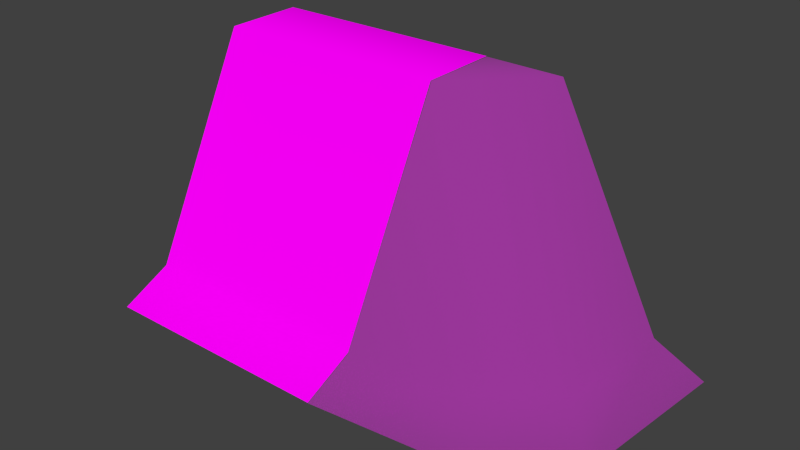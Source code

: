 # Source: plantilla_paret.blend  (saved by Blender 2.83.19; exported with 4.5.12 LTS)
import bpy
from mathutils import Matrix  # noqa: F401  (used for matrix-valued properties, if any)

bpy.ops.wm.read_factory_settings(use_empty=True)
scene = bpy.context.scene
scene.name = 'Scene'

# ---- collections
col_colecci_n_1 = bpy.data.collections.new('Colección 1'); scene.collection.children.link(col_colecci_n_1)

# ---- images (referenced by path relative to the original .blend; pixels are not part of the script)
import os
ASSET_DIR = os.environ.get("B2B_ASSET_DIR", "")  # directory of the original .blend (textures are referenced by path, not embedded)
HERE = os.path.dirname(os.path.abspath(__file__))  # packed textures are extracted next to this script under _unpacked/

def load_image(name, relpath, width, height, colorspace="sRGB"):
    """Load a texture the original file referenced (path relative to the .blend, or extracted next to this script)."""
    p = next((c for c in (os.path.join(HERE, relpath), os.path.join(ASSET_DIR, relpath)) if relpath and os.path.exists(c)), "")
    if p:
        img = bpy.data.images.load(p, check_existing=True)
        img.name = name
    else:  # same state as the original file: an image datablock whose file is absent (Cycles renders it pink)
        img = bpy.data.images.new(name, width, height)
        img.source = "FILE"
        img.filepath = "//" + (relpath or name)
    img.colorspace_settings.name = colorspace
    return img
img_wall01_d_png_002 = load_image('wall01_d.png.002', 'wall01_d.png', 1024, 1024, 'sRGB')
img_wall01_d_png_004 = load_image('wall01_d.png.004', 'wall01_d.png', 1024, 1024, 'sRGB')
img_wall01_d_png_005 = load_image('wall01_d.png.005', 'wall01_d.png', 1024, 1024, 'Non-Color')

# ---- materials (node trees are filled in below, after node groups)
mat_wall01_d_001 = bpy.data.materials.new('wall01_d.001')
mat_wall01_d_001.use_transparent_shadow = False
mat_wall01_d_001.diffuse_color = (0.7843, 0.7843, 0.7843, 1.0)
mat_wall01_d_001.roughness = 1.0
mat_wall01_d_001.specular_intensity = 0.0
mat_wall01_d_002 = bpy.data.materials.new('wall01_d.002')
mat_wall01_d_002.use_transparent_shadow = False
mat_wall01_d_002.diffuse_color = (0.7843, 0.7843, 0.7843, 1.0)
mat_wall01_d_002.roughness = 1.0
mat_wall01_d_002.specular_intensity = 0.0

# ---- material node trees
mat_wall01_d_001.use_nodes = True; mat_wall01_d_001.node_tree.nodes.clear()
_N = mat_wall01_d_001.node_tree.nodes; _L = mat_wall01_d_001.node_tree.links
n0 = _N.new('ShaderNodeBsdfPrincipled'); n0.name = 'Principled BSDF'; n0.location = (10, 300)
n0.distribution = 'GGX'
n0.subsurface_method = 'BURLEY'
n0.inputs[2].default_value = 0.0
n0.inputs[3].default_value = 1.45
n0.inputs[13].default_value = 0.0
n0.inputs[27].default_value = (0.0, 0.0, 0.0, 1.0)
n0.inputs[28].default_value = 1.0
n1 = _N.new('ShaderNodeOutputMaterial'); n1.name = 'Material Output'; n1.location = (300, 300)
n2 = _N.new('ShaderNodeTexImage'); n2.name = 'Imagen'; n2.location = (-478, 153)
n2.image = img_wall01_d_png_002
n2.interpolation = 'Closest'
_L.new(n0.outputs[0], n1.inputs[0])
_L.new(n2.outputs[0], n0.inputs[0])
n1.is_active_output = True
mat_wall01_d_002.use_nodes = True; mat_wall01_d_002.node_tree.nodes.clear()
_N = mat_wall01_d_002.node_tree.nodes; _L = mat_wall01_d_002.node_tree.links
n0 = _N.new('ShaderNodeBsdfPrincipled'); n0.name = 'Principled BSDF'; n0.location = (10, 300)
n0.distribution = 'GGX'
n0.subsurface_method = 'BURLEY'
n0.inputs[2].default_value = 1.0
n0.inputs[3].default_value = 1.45
n0.inputs[13].default_value = 0.0
n0.inputs[27].default_value = (0.0, 0.0, 0.0, 1.0)
n0.inputs[28].default_value = 1.0
n1 = _N.new('ShaderNodeOutputMaterial'); n1.name = 'Material Output'; n1.location = (300, 300)
n2 = _N.new('ShaderNodeTexImage'); n2.name = 'Imagen'; n2.location = (-300, 600)
n2.image = img_wall01_d_png_004
n2.interpolation = 'Closest'
n3 = _N.new('ShaderNodeTexImage'); n3.name = 'Imagen.001'; n3.location = (-300, 0)
n3.image = img_wall01_d_png_005
n3.interpolation = 'Closest'
_L.new(n0.outputs[0], n1.inputs[0])
_L.new(n2.outputs[0], n0.inputs[0])
_L.new(n3.outputs[0], n0.inputs[4])
n1.is_active_output = True

# ---- world
world_world = bpy.data.worlds.new('World'); scene.world = world_world
world_world.color = (0.05088, 0.05088, 0.05088)
world_world.use_sun_shadow = False
world_world.sun_shadow_jitter_overblur = 0.0
world_world.cycles.sampling_method = 'MANUAL'
world_world.cycles.sample_map_resolution = 256

# ---- meshes
me_polygon6_001 = bpy.data.meshes.new('polygon6.001')
me_polygon6_001.from_pydata([(1.25, 1.025, -2.803), (1.5, 1.025, -2.803), (1.25, 1.249, -2.917), (1.5, 1.249, -2.917), (1.25, 1.25, -3.0), (1.5, 1.25, -3.0), (1.25, 1.0, -2.75), (1.5, 1.0, -2.75), (1.5, 1.025, -2.803), (1.25, 1.025, -2.803)], [], [(0, 1, 2), (1, 3, 2), (2, 3, 4), (3, 5, 4), (6, 7, 8), (8, 9, 6)])
me_polygon6_001.polygons.foreach_set('use_smooth', [True] * 6)
_k = set([(0, 1), (0, 2), (1, 3), (2, 4), (3, 5), (4, 5), (6, 7), (6, 9), (7, 8), (8, 9)])
me_polygon6_001.attributes.new('sharp_edge', 'BOOLEAN', 'EDGE').data.foreach_set('value', [ (min(e.vertices), max(e.vertices)) in _k for e in me_polygon6_001.edges])
_uv = me_polygon6_001.uv_layers.new(name='UVMap')
_uv.uv.foreach_set('vector', [0.0, 0.6047, 0.5, 0.6047, 0.0, 0.9015, 0.5, 0.6047, 0.5, 0.9015, 0.0, 0.9015, 0.0, 0.9015, 0.5, 0.9015, 0.0, 0.9836, 0.5, 0.9015, 0.5, 0.9836, 0.0, 0.9836, 0.0, 0.5108, 0.5, 0.5108, 0.5, 0.6045, 0.5, 0.6045, 0.0, 0.6045, 0.0, 0.5108])
me_polygon6_001.materials.append(mat_wall01_d_001)
me_polygon6_001.use_remesh_fix_poles = True
me_polygon6_001.use_remesh_preserve_attributes = False
me_polygon6_001.use_mirror_vertex_groups = False
me_polygon6_001.update()
me_polygon6_001.normals_split_custom_set([tuple(v) for v in zip(*[iter([-1.415e-08, 0.7187, 0.6953, 0.0, 0.7187, 0.6953, 0.0, 0.8506, 0.5258, 0.0, 0.7187, 0.6953, 0.0, 0.8506, 0.5258, 0.0, 0.8506, 0.5258, 0.0, 0.8506, 0.5258, 0.0, 0.8506, 0.5258, 4.237e-07, 1.0, 1.08e-06, 0.0, 0.8506, 0.5258, -4.257e-07, 1.0, 1.079e-06, 4.237e-07, 1.0, 1.08e-06, 1.289e-07, 0.9047, 0.426, -1.26e-07, 0.9047, 0.426, 1.422e-08, 0.7187, 0.6953, 1.422e-08, 0.7187, 0.6953, 0.0, 0.7187, 0.6953, 1.289e-07, 0.9047, 0.426])] * 3)])
me_polygon6_002 = bpy.data.meshes.new('polygon6.002')
me_polygon6_002.from_pydata([(0.5781, 0.1973, 1.0), (1.0, 4e-06, 1.0), (0.5, 0.1973, 0.125), (0.875, 4e-06, -0.25), (0.0, 0.1973, -0.5), (0.375, 4e-06, -0.875), (-1.0, 0.1973, -0.5781), (-1.0, 4e-06, -1.0), (0.5781, 0.1973, 1.0), (0.5, 0.1973, 0.125), (-0.3398, 1.994, 1.0), (0.0, 0.1973, -0.5), (-1.0, 1.994, 0.3398), (-1.0, 0.1973, -0.5781), (-1.0, 1.994, 0.3398), (-1.0, 2.0, 1.0), (-0.3398, 1.994, 1.0)], [], [(0, 1, 2), (1, 3, 2), (2, 3, 4), (3, 5, 4), (4, 5, 6), (5, 7, 6), (8, 9, 10), (9, 11, 10), (10, 11, 12), (11, 13, 12), (14, 15, 16)])
me_polygon6_002.polygons.foreach_set('use_smooth', [True] * 11)
_k = set([(0, 1), (0, 2), (1, 3), (2, 4), (3, 5), (4, 6), (5, 7), (6, 7), (8, 9), (8, 10), (9, 11), (10, 12), (11, 13), (12, 13), (14, 15), (14, 16), (15, 16)])
me_polygon6_002.attributes.new('sharp_edge', 'BOOLEAN', 'EDGE').data.foreach_set('value', [ (min(e.vertices), max(e.vertices)) in _k for e in me_polygon6_002.edges])
_uv = me_polygon6_002.uv_layers.new(name='UVMap')
_uv.uv.foreach_set('vector', [0.3762, 0.606, 0.3449, 0.5122, 0.5012, 0.606, 0.3449, 0.5122, 0.5012, 0.5122, 0.5012, 0.606, 0.5012, 0.606, 0.5012, 0.5122, 0.6887, 0.606, 0.5012, 0.5122, 0.6887, 0.5122, 0.6887, 0.606, 0.6887, 0.606, 0.6887, 0.5122, 0.8137, 0.606, 0.6887, 0.5122, 0.8449, 0.5122, 0.8137, 0.606, 0.3762, 0.606, 0.5012, 0.606, 0.5012, 0.8931, 0.5012, 0.606, 0.6887, 0.606, 0.5012, 0.8931, 0.5012, 0.8931, 0.6887, 0.606, 0.6887, 0.8931, 0.6887, 0.606, 0.8137, 0.606, 0.6887, 0.8931, 0.6887, 0.907, 0.5949, 1.001, 0.5012, 0.907])
me_polygon6_002.materials.append(mat_wall01_d_002)
me_polygon6_002.use_remesh_fix_poles = True
me_polygon6_002.use_remesh_preserve_attributes = False
me_polygon6_002.use_mirror_vertex_groups = False
me_polygon6_002.update()
me_polygon6_002.normals_split_custom_set([tuple(v) for v in zip(*[iter([0.6948, 0.7163, -0.0644, 0.1799, 0.9814, -0.0665, 0.6012, 0.7652, -0.2303, 0.1799, 0.9814, -0.0665, 0.1799, 0.9814, -0.0665, 0.6012, 0.7652, -0.2303, 0.6012, 0.7652, -0.2303, 0.1799, 0.9814, -0.0665, 0.3477, 0.7442, -0.5704, 0.1799, 0.9814, -0.0665, 0.08011, 0.9828, -0.1661, 0.3477, 0.7442, -0.5704, 0.3477, 0.7442, -0.5704, 0.08011, 0.9828, -0.1661, 0.05672, 0.7157, -0.6961, 0.08011, 0.9828, -0.1661, 0.01951, 0.9751, -0.2208, 0.05672, 0.7157, -0.6961, 0.6948, 0.7163, -0.06437, 0.6012, 0.7652, -0.2303, 0.5961, 0.7309, -0.3322, 0.6012, 0.7652, -0.2303, 0.3477, 0.7442, -0.5703, 0.5961, 0.7309, -0.3322, 0.5961, 0.7309, -0.3322, 0.3477, 0.7442, -0.5703, 0.25, 0.7852, -0.5665, 0.3477, 0.7442, -0.5703, 0.0567, 0.7157, -0.6961, 0.25, 0.7852, -0.5665, 0.25, 0.7852, -0.5665, -1.035e-05, 1.0, 1.155e-05, 0.5961, 0.7309, -0.3322])] * 3)])

# ---- objects
ob_polygon6_001 = bpy.data.objects.new('polygon6.001', me_polygon6_001)
ob_polygon6_002 = bpy.data.objects.new('polygon6.002', me_polygon6_002)

# ---- transforms, parenting, visibility, modifiers, constraints
ob_polygon6_001.location = (-11.0, -23.0, -8.0)
ob_polygon6_001.rotation_euler = (1.571, -0.0, 0.0)
ob_polygon6_001.scale = (8.0, 8.0, 8.0)
ob_polygon6_001.lineart.crease_threshold = 0.0
ob_polygon6_002.location = (2.0, 0.0, 0.0)
ob_polygon6_002.rotation_euler = (1.571, -0.0, 4.712)
ob_polygon6_002.lineart.crease_threshold = 0.0

# ---- collection membership
col_colecci_n_1.objects.link(ob_polygon6_001)
col_colecci_n_1.objects.link(ob_polygon6_002)

# ---- scene / render settings (as saved in the file)
scene.frame_start = 1; scene.frame_end = 250; scene.frame_set(29)
scene.render.engine = 'BLENDER_EEVEE_NEXT'
scene.render.image_settings.color_mode = 'RGB'
scene.render.image_settings.compression = 90
scene.render.resolution_percentage = 50
scene.render.dither_intensity = 0.0
scene.render.bake_margin = 2
scene.render.bake_bias = 0.0
scene.cycles.use_denoising = False
scene.cycles.samples = 10
scene.cycles.sampling_pattern = 'TABULATED_SOBOL'
scene.cycles.light_sampling_threshold = 0.0
scene.cycles.use_adaptive_sampling = False
scene.cycles.use_light_tree = False
scene.cycles.blur_glossy = 0.0
scene.cycles.volume_bounces = 1
scene.cycles.pixel_filter_type = 'GAUSSIAN'
scene.cycles.sample_clamp_indirect = 0.0
scene.view_settings.view_transform = 'Standard'
bpy.context.view_layer.update()

# ---- added for rendering (the .blend has no active camera and no usable light): camera, sun
cam_auto = bpy.data.cameras.new('AutoCamera')
cam_auto.lens = 50.0
cam_auto.sensor_width = 36.0
cam_auto.clip_end = 1000.0
ob_auto_camera = bpy.data.objects.new('AutoCamera', cam_auto)
scene.collection.objects.link(ob_auto_camera)
ob_auto_camera.location = (5.53266, -5.43919, 4.62613)
ob_auto_camera.rotation_euler = (1.09748, -7.21219e-08, 0.694738)
scene.camera = ob_auto_camera
light_auto_sun = bpy.data.lights.new('AutoSun', 'SUN')
light_auto_sun.energy = 3.0
light_auto_sun.angle = 0.0523599
ob_auto_sun = bpy.data.objects.new('AutoSun', light_auto_sun)
scene.collection.objects.link(ob_auto_sun)
ob_auto_sun.rotation_euler = (0.872665, 0.174533, 0.523599)
bpy.context.view_layer.update()

